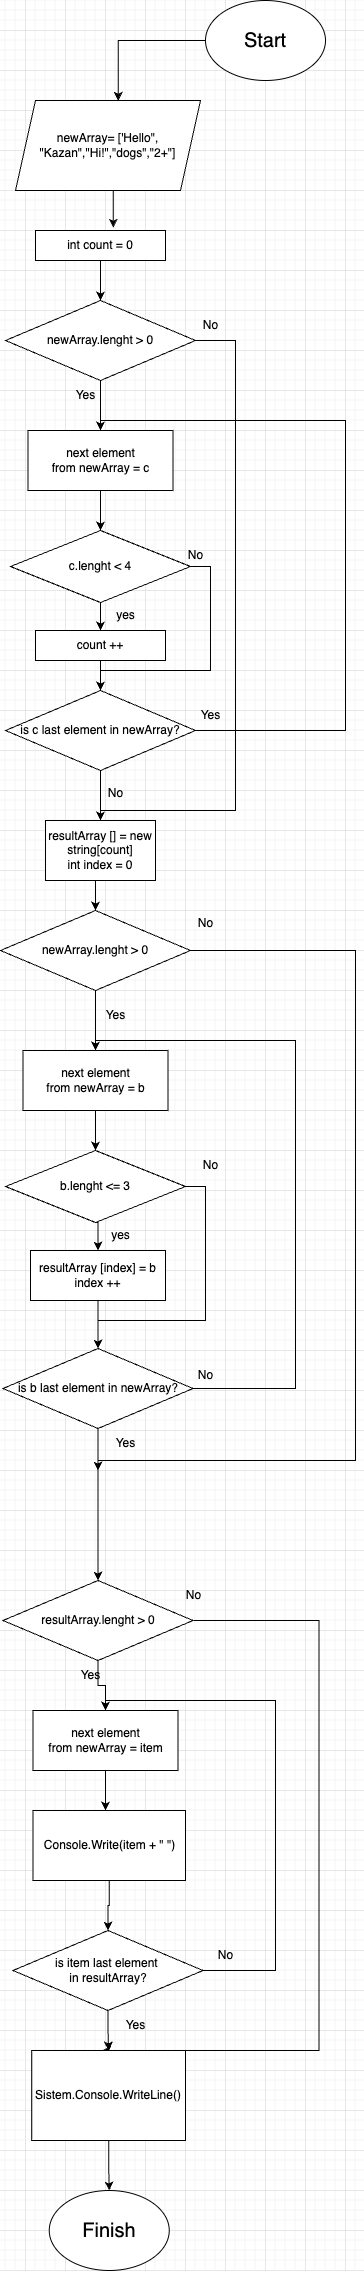

The diagram above was exported from draw.io. Its source (the exported page's mxGraphModel, read from the mxfile embedded in the PNG):
<mxGraphModel dx="633" dy="1840" grid="1" gridSize="10" guides="1" tooltips="1" connect="1" arrows="1" fold="1" page="1" pageScale="1" pageWidth="850" pageHeight="1100" math="0" shadow="0">
  <root>
    <mxCell id="0" />
    <mxCell id="1" parent="0" />
    <mxCell id="Xknb-bDnjg81MfqecqXW-1" value="&lt;font style=&quot;font-size: 20px;&quot;&gt;Start&lt;/font&gt;" style="ellipse;whiteSpace=wrap;html=1;" vertex="1" parent="1">
      <mxGeometry x="340" y="-990" width="120" height="80" as="geometry" />
    </mxCell>
    <mxCell id="Xknb-bDnjg81MfqecqXW-2" value="&lt;font style=&quot;font-size: 20px;&quot;&gt;Finish&lt;/font&gt;" style="ellipse;whiteSpace=wrap;html=1;" vertex="1" parent="1">
      <mxGeometry x="183.75" y="1200" width="120" height="80" as="geometry" />
    </mxCell>
    <mxCell id="Xknb-bDnjg81MfqecqXW-3" value="newArray= ['Hello&quot;, &quot;Kazan&quot;,&quot;Hi!&quot;,&quot;dogs&quot;,&quot;2+&quot;&lt;span style=&quot;background-color: initial;&quot;&gt;]&lt;/span&gt;" style="shape=parallelogram;perimeter=parallelogramPerimeter;whiteSpace=wrap;html=1;fixedSize=1;" vertex="1" parent="1">
      <mxGeometry x="150" y="-890" width="185" height="90" as="geometry" />
    </mxCell>
    <mxCell id="Xknb-bDnjg81MfqecqXW-4" style="edgeStyle=orthogonalEdgeStyle;rounded=0;orthogonalLoop=1;jettySize=auto;html=1;entryX=0.5;entryY=0;entryDx=0;entryDy=0;" edge="1" parent="1" source="Xknb-bDnjg81MfqecqXW-5" target="Xknb-bDnjg81MfqecqXW-8">
      <mxGeometry relative="1" as="geometry" />
    </mxCell>
    <mxCell id="Xknb-bDnjg81MfqecqXW-5" value="int count = 0" style="rounded=0;whiteSpace=wrap;html=1;" vertex="1" parent="1">
      <mxGeometry x="170" y="-760" width="130" height="30" as="geometry" />
    </mxCell>
    <mxCell id="Xknb-bDnjg81MfqecqXW-6" style="edgeStyle=orthogonalEdgeStyle;rounded=0;orthogonalLoop=1;jettySize=auto;html=1;exitX=0.5;exitY=1;exitDx=0;exitDy=0;entryX=0.5;entryY=0;entryDx=0;entryDy=0;" edge="1" parent="1" source="Xknb-bDnjg81MfqecqXW-8" target="Xknb-bDnjg81MfqecqXW-10">
      <mxGeometry relative="1" as="geometry" />
    </mxCell>
    <mxCell id="Xknb-bDnjg81MfqecqXW-7" style="edgeStyle=orthogonalEdgeStyle;rounded=0;orthogonalLoop=1;jettySize=auto;html=1;exitX=1;exitY=0.5;exitDx=0;exitDy=0;entryX=0.5;entryY=0;entryDx=0;entryDy=0;" edge="1" parent="1" source="Xknb-bDnjg81MfqecqXW-8" target="Xknb-bDnjg81MfqecqXW-14">
      <mxGeometry relative="1" as="geometry">
        <Array as="points">
          <mxPoint x="370" y="-650" />
          <mxPoint x="370" y="-180" />
          <mxPoint x="235" y="-180" />
        </Array>
      </mxGeometry>
    </mxCell>
    <mxCell id="Xknb-bDnjg81MfqecqXW-8" value="newArray.lenght &amp;gt; 0" style="rhombus;whiteSpace=wrap;html=1;" vertex="1" parent="1">
      <mxGeometry x="140" y="-690" width="190" height="80" as="geometry" />
    </mxCell>
    <mxCell id="Xknb-bDnjg81MfqecqXW-9" style="edgeStyle=orthogonalEdgeStyle;rounded=0;orthogonalLoop=1;jettySize=auto;html=1;entryX=0.5;entryY=0;entryDx=0;entryDy=0;" edge="1" parent="1" source="Xknb-bDnjg81MfqecqXW-10" target="Xknb-bDnjg81MfqecqXW-17">
      <mxGeometry relative="1" as="geometry" />
    </mxCell>
    <mxCell id="Xknb-bDnjg81MfqecqXW-10" value="next element&lt;div&gt;from newArray&amp;nbsp;= c&lt;/div&gt;" style="rounded=0;whiteSpace=wrap;html=1;" vertex="1" parent="1">
      <mxGeometry x="162.5" y="-560" width="145" height="60" as="geometry" />
    </mxCell>
    <mxCell id="Xknb-bDnjg81MfqecqXW-11" style="edgeStyle=orthogonalEdgeStyle;rounded=0;orthogonalLoop=1;jettySize=auto;html=1;entryX=0.5;entryY=0;entryDx=0;entryDy=0;" edge="1" parent="1" source="Xknb-bDnjg81MfqecqXW-13" target="Xknb-bDnjg81MfqecqXW-14">
      <mxGeometry relative="1" as="geometry" />
    </mxCell>
    <mxCell id="Xknb-bDnjg81MfqecqXW-12" style="edgeStyle=orthogonalEdgeStyle;rounded=0;orthogonalLoop=1;jettySize=auto;html=1;exitX=1;exitY=0.5;exitDx=0;exitDy=0;entryX=0.5;entryY=0;entryDx=0;entryDy=0;" edge="1" parent="1" source="Xknb-bDnjg81MfqecqXW-13" target="Xknb-bDnjg81MfqecqXW-10">
      <mxGeometry relative="1" as="geometry">
        <Array as="points">
          <mxPoint x="480" y="-260" />
          <mxPoint x="480" y="-570" />
          <mxPoint x="235" y="-570" />
        </Array>
      </mxGeometry>
    </mxCell>
    <mxCell id="Xknb-bDnjg81MfqecqXW-13" value="is c last element in newArray?" style="rhombus;whiteSpace=wrap;html=1;" vertex="1" parent="1">
      <mxGeometry x="140" y="-300" width="190" height="80" as="geometry" />
    </mxCell>
    <mxCell id="Xknb-bDnjg81MfqecqXW-47" style="edgeStyle=orthogonalEdgeStyle;rounded=0;orthogonalLoop=1;jettySize=auto;html=1;exitX=0.5;exitY=1;exitDx=0;exitDy=0;entryX=0.5;entryY=0;entryDx=0;entryDy=0;" edge="1" parent="1" source="Xknb-bDnjg81MfqecqXW-14" target="Xknb-bDnjg81MfqecqXW-30">
      <mxGeometry relative="1" as="geometry" />
    </mxCell>
    <mxCell id="Xknb-bDnjg81MfqecqXW-14" value="resultArray []&amp;nbsp;&lt;span style=&quot;background-color: initial;&quot;&gt;= new string[count]&lt;/span&gt;&lt;div&gt;&lt;span style=&quot;background-color: initial;&quot;&gt;int index = 0&lt;/span&gt;&lt;/div&gt;" style="rounded=0;whiteSpace=wrap;html=1;" vertex="1" parent="1">
      <mxGeometry x="180" y="-170" width="110" height="60" as="geometry" />
    </mxCell>
    <mxCell id="Xknb-bDnjg81MfqecqXW-15" style="edgeStyle=orthogonalEdgeStyle;rounded=0;orthogonalLoop=1;jettySize=auto;html=1;exitX=0.5;exitY=1;exitDx=0;exitDy=0;entryX=0.5;entryY=0;entryDx=0;entryDy=0;" edge="1" parent="1" source="Xknb-bDnjg81MfqecqXW-17" target="Xknb-bDnjg81MfqecqXW-25">
      <mxGeometry relative="1" as="geometry" />
    </mxCell>
    <mxCell id="Xknb-bDnjg81MfqecqXW-16" style="edgeStyle=orthogonalEdgeStyle;rounded=0;orthogonalLoop=1;jettySize=auto;html=1;exitX=1;exitY=0.5;exitDx=0;exitDy=0;entryX=0.5;entryY=0;entryDx=0;entryDy=0;" edge="1" parent="1" source="Xknb-bDnjg81MfqecqXW-17" target="Xknb-bDnjg81MfqecqXW-13">
      <mxGeometry relative="1" as="geometry">
        <Array as="points">
          <mxPoint x="345" y="-424" />
          <mxPoint x="345" y="-320" />
          <mxPoint x="235" y="-320" />
        </Array>
      </mxGeometry>
    </mxCell>
    <mxCell id="Xknb-bDnjg81MfqecqXW-17" value="c.lenght &amp;lt; 4" style="rhombus;whiteSpace=wrap;html=1;" vertex="1" parent="1">
      <mxGeometry x="145" y="-460" width="180" height="72" as="geometry" />
    </mxCell>
    <mxCell id="Xknb-bDnjg81MfqecqXW-18" style="edgeStyle=orthogonalEdgeStyle;rounded=0;orthogonalLoop=1;jettySize=auto;html=1;exitX=0;exitY=0.5;exitDx=0;exitDy=0;entryX=0.555;entryY=0.003;entryDx=0;entryDy=0;entryPerimeter=0;" edge="1" parent="1" source="Xknb-bDnjg81MfqecqXW-1" target="Xknb-bDnjg81MfqecqXW-3">
      <mxGeometry relative="1" as="geometry" />
    </mxCell>
    <mxCell id="Xknb-bDnjg81MfqecqXW-19" style="edgeStyle=orthogonalEdgeStyle;rounded=0;orthogonalLoop=1;jettySize=auto;html=1;exitX=0.5;exitY=1;exitDx=0;exitDy=0;entryX=0.598;entryY=-0.095;entryDx=0;entryDy=0;entryPerimeter=0;" edge="1" parent="1" source="Xknb-bDnjg81MfqecqXW-3" target="Xknb-bDnjg81MfqecqXW-5">
      <mxGeometry relative="1" as="geometry" />
    </mxCell>
    <mxCell id="Xknb-bDnjg81MfqecqXW-20" value="Yes" style="text;html=1;align=center;verticalAlign=middle;resizable=0;points=[];autosize=1;strokeColor=none;fillColor=none;" vertex="1" parent="1">
      <mxGeometry x="200" y="-610" width="40" height="30" as="geometry" />
    </mxCell>
    <mxCell id="Xknb-bDnjg81MfqecqXW-21" value="No" style="text;html=1;align=center;verticalAlign=middle;resizable=0;points=[];autosize=1;strokeColor=none;fillColor=none;" vertex="1" parent="1">
      <mxGeometry x="310" y="-450" width="40" height="30" as="geometry" />
    </mxCell>
    <mxCell id="Xknb-bDnjg81MfqecqXW-22" value="Yes" style="text;html=1;align=center;verticalAlign=middle;resizable=0;points=[];autosize=1;strokeColor=none;fillColor=none;" vertex="1" parent="1">
      <mxGeometry x="325" y="-290" width="40" height="30" as="geometry" />
    </mxCell>
    <mxCell id="Xknb-bDnjg81MfqecqXW-23" value="No" style="text;html=1;align=center;verticalAlign=middle;resizable=0;points=[];autosize=1;strokeColor=none;fillColor=none;" vertex="1" parent="1">
      <mxGeometry x="325" y="-680" width="40" height="30" as="geometry" />
    </mxCell>
    <mxCell id="Xknb-bDnjg81MfqecqXW-24" style="edgeStyle=orthogonalEdgeStyle;rounded=0;orthogonalLoop=1;jettySize=auto;html=1;exitX=0.5;exitY=1;exitDx=0;exitDy=0;" edge="1" parent="1" source="Xknb-bDnjg81MfqecqXW-25">
      <mxGeometry relative="1" as="geometry">
        <mxPoint x="235" y="-300" as="targetPoint" />
      </mxGeometry>
    </mxCell>
    <mxCell id="Xknb-bDnjg81MfqecqXW-25" value="count ++" style="rounded=0;whiteSpace=wrap;html=1;" vertex="1" parent="1">
      <mxGeometry x="170" y="-360" width="130" height="30" as="geometry" />
    </mxCell>
    <mxCell id="Xknb-bDnjg81MfqecqXW-26" value="yes" style="text;html=1;align=center;verticalAlign=middle;resizable=0;points=[];autosize=1;strokeColor=none;fillColor=none;" vertex="1" parent="1">
      <mxGeometry x="240" y="-390" width="40" height="30" as="geometry" />
    </mxCell>
    <mxCell id="Xknb-bDnjg81MfqecqXW-27" value="No" style="text;html=1;align=center;verticalAlign=middle;resizable=0;points=[];autosize=1;strokeColor=none;fillColor=none;" vertex="1" parent="1">
      <mxGeometry x="230" y="-212" width="40" height="30" as="geometry" />
    </mxCell>
    <mxCell id="Xknb-bDnjg81MfqecqXW-28" style="edgeStyle=orthogonalEdgeStyle;rounded=0;orthogonalLoop=1;jettySize=auto;html=1;exitX=0.5;exitY=1;exitDx=0;exitDy=0;entryX=0.5;entryY=0;entryDx=0;entryDy=0;" edge="1" parent="1" source="Xknb-bDnjg81MfqecqXW-30" target="Xknb-bDnjg81MfqecqXW-32">
      <mxGeometry relative="1" as="geometry" />
    </mxCell>
    <mxCell id="Xknb-bDnjg81MfqecqXW-52" style="edgeStyle=orthogonalEdgeStyle;rounded=0;orthogonalLoop=1;jettySize=auto;html=1;exitX=1;exitY=0.5;exitDx=0;exitDy=0;entryX=0.5;entryY=0;entryDx=0;entryDy=0;" edge="1" parent="1" source="Xknb-bDnjg81MfqecqXW-30">
      <mxGeometry relative="1" as="geometry">
        <mxPoint x="232.5" y="480" as="targetPoint" />
        <Array as="points">
          <mxPoint x="490" y="-40" />
          <mxPoint x="490" y="470" />
        </Array>
      </mxGeometry>
    </mxCell>
    <mxCell id="Xknb-bDnjg81MfqecqXW-30" value="newArray.lenght &amp;gt; 0" style="rhombus;whiteSpace=wrap;html=1;" vertex="1" parent="1">
      <mxGeometry x="135" y="-80" width="190" height="80" as="geometry" />
    </mxCell>
    <mxCell id="Xknb-bDnjg81MfqecqXW-31" style="edgeStyle=orthogonalEdgeStyle;rounded=0;orthogonalLoop=1;jettySize=auto;html=1;entryX=0.5;entryY=0;entryDx=0;entryDy=0;" edge="1" parent="1" source="Xknb-bDnjg81MfqecqXW-32" target="Xknb-bDnjg81MfqecqXW-38">
      <mxGeometry relative="1" as="geometry" />
    </mxCell>
    <mxCell id="Xknb-bDnjg81MfqecqXW-32" value="next element&lt;div&gt;from newArray = b&lt;/div&gt;" style="rounded=0;whiteSpace=wrap;html=1;" vertex="1" parent="1">
      <mxGeometry x="157.5" y="60" width="145" height="60" as="geometry" />
    </mxCell>
    <mxCell id="Xknb-bDnjg81MfqecqXW-33" style="edgeStyle=orthogonalEdgeStyle;rounded=0;orthogonalLoop=1;jettySize=auto;html=1;entryX=0.5;entryY=0;entryDx=0;entryDy=0;" edge="1" parent="1" source="Xknb-bDnjg81MfqecqXW-34" target="Xknb-bDnjg81MfqecqXW-56">
      <mxGeometry relative="1" as="geometry">
        <mxPoint x="232.5" y="480" as="targetPoint" />
      </mxGeometry>
    </mxCell>
    <mxCell id="Xknb-bDnjg81MfqecqXW-50" style="edgeStyle=orthogonalEdgeStyle;rounded=0;orthogonalLoop=1;jettySize=auto;html=1;exitX=1;exitY=0.5;exitDx=0;exitDy=0;entryX=0.5;entryY=0;entryDx=0;entryDy=0;" edge="1" parent="1" source="Xknb-bDnjg81MfqecqXW-34" target="Xknb-bDnjg81MfqecqXW-32">
      <mxGeometry relative="1" as="geometry">
        <Array as="points">
          <mxPoint x="430" y="398" />
          <mxPoint x="430" y="50" />
          <mxPoint x="230" y="50" />
        </Array>
      </mxGeometry>
    </mxCell>
    <mxCell id="Xknb-bDnjg81MfqecqXW-34" value="is b last element in newArray?" style="rhombus;whiteSpace=wrap;html=1;" vertex="1" parent="1">
      <mxGeometry x="137.5" y="358" width="190" height="80" as="geometry" />
    </mxCell>
    <mxCell id="Xknb-bDnjg81MfqecqXW-36" style="edgeStyle=orthogonalEdgeStyle;rounded=0;orthogonalLoop=1;jettySize=auto;html=1;exitX=0.5;exitY=1;exitDx=0;exitDy=0;entryX=0.5;entryY=0;entryDx=0;entryDy=0;" edge="1" parent="1" source="Xknb-bDnjg81MfqecqXW-38" target="Xknb-bDnjg81MfqecqXW-44">
      <mxGeometry relative="1" as="geometry" />
    </mxCell>
    <mxCell id="Xknb-bDnjg81MfqecqXW-49" style="edgeStyle=orthogonalEdgeStyle;rounded=0;orthogonalLoop=1;jettySize=auto;html=1;exitX=1;exitY=0.5;exitDx=0;exitDy=0;entryX=0.5;entryY=0;entryDx=0;entryDy=0;" edge="1" parent="1" source="Xknb-bDnjg81MfqecqXW-38" target="Xknb-bDnjg81MfqecqXW-34">
      <mxGeometry relative="1" as="geometry">
        <Array as="points">
          <mxPoint x="340" y="196" />
          <mxPoint x="340" y="330" />
          <mxPoint x="233" y="330" />
        </Array>
      </mxGeometry>
    </mxCell>
    <mxCell id="Xknb-bDnjg81MfqecqXW-38" value="b.lenght &amp;lt;= 3" style="rhombus;whiteSpace=wrap;html=1;" vertex="1" parent="1">
      <mxGeometry x="140" y="160" width="180" height="72" as="geometry" />
    </mxCell>
    <mxCell id="Xknb-bDnjg81MfqecqXW-39" value="Yes" style="text;html=1;align=center;verticalAlign=middle;resizable=0;points=[];autosize=1;strokeColor=none;fillColor=none;" vertex="1" parent="1">
      <mxGeometry x="230" y="10" width="40" height="30" as="geometry" />
    </mxCell>
    <mxCell id="Xknb-bDnjg81MfqecqXW-40" value="No" style="text;html=1;align=center;verticalAlign=middle;resizable=0;points=[];autosize=1;strokeColor=none;fillColor=none;" vertex="1" parent="1">
      <mxGeometry x="325" y="160" width="40" height="30" as="geometry" />
    </mxCell>
    <mxCell id="Xknb-bDnjg81MfqecqXW-41" value="Yes" style="text;html=1;align=center;verticalAlign=middle;resizable=0;points=[];autosize=1;strokeColor=none;fillColor=none;" vertex="1" parent="1">
      <mxGeometry x="240" y="438" width="40" height="30" as="geometry" />
    </mxCell>
    <mxCell id="Xknb-bDnjg81MfqecqXW-43" style="edgeStyle=orthogonalEdgeStyle;rounded=0;orthogonalLoop=1;jettySize=auto;html=1;exitX=0.5;exitY=1;exitDx=0;exitDy=0;entryX=0.5;entryY=0;entryDx=0;entryDy=0;" edge="1" parent="1" source="Xknb-bDnjg81MfqecqXW-44" target="Xknb-bDnjg81MfqecqXW-34">
      <mxGeometry relative="1" as="geometry">
        <mxPoint x="230" y="320" as="targetPoint" />
      </mxGeometry>
    </mxCell>
    <mxCell id="Xknb-bDnjg81MfqecqXW-44" value="resultArray [index] = b&lt;div&gt;index ++&lt;/div&gt;" style="rounded=0;whiteSpace=wrap;html=1;" vertex="1" parent="1">
      <mxGeometry x="165" y="260" width="135" height="50" as="geometry" />
    </mxCell>
    <mxCell id="Xknb-bDnjg81MfqecqXW-45" value="yes" style="text;html=1;align=center;verticalAlign=middle;resizable=0;points=[];autosize=1;strokeColor=none;fillColor=none;" vertex="1" parent="1">
      <mxGeometry x="235" y="230" width="40" height="30" as="geometry" />
    </mxCell>
    <mxCell id="Xknb-bDnjg81MfqecqXW-46" value="No" style="text;html=1;align=center;verticalAlign=middle;resizable=0;points=[];autosize=1;strokeColor=none;fillColor=none;" vertex="1" parent="1">
      <mxGeometry x="320" y="370" width="40" height="30" as="geometry" />
    </mxCell>
    <mxCell id="Xknb-bDnjg81MfqecqXW-53" value="No" style="text;html=1;align=center;verticalAlign=middle;resizable=0;points=[];autosize=1;strokeColor=none;fillColor=none;" vertex="1" parent="1">
      <mxGeometry x="320" y="-82" width="40" height="30" as="geometry" />
    </mxCell>
    <mxCell id="Xknb-bDnjg81MfqecqXW-54" style="edgeStyle=orthogonalEdgeStyle;rounded=0;orthogonalLoop=1;jettySize=auto;html=1;exitX=0.5;exitY=1;exitDx=0;exitDy=0;entryX=0.5;entryY=0;entryDx=0;entryDy=0;" edge="1" parent="1" source="Xknb-bDnjg81MfqecqXW-56" target="Xknb-bDnjg81MfqecqXW-58">
      <mxGeometry relative="1" as="geometry" />
    </mxCell>
    <mxCell id="Xknb-bDnjg81MfqecqXW-77" style="edgeStyle=orthogonalEdgeStyle;rounded=0;orthogonalLoop=1;jettySize=auto;html=1;exitX=1;exitY=0.5;exitDx=0;exitDy=0;entryX=0.5;entryY=0;entryDx=0;entryDy=0;" edge="1" parent="1">
      <mxGeometry relative="1" as="geometry">
        <mxPoint x="328.45" y="630" as="sourcePoint" />
        <mxPoint x="236.57500000000002" y="1060" as="targetPoint" />
        <Array as="points">
          <mxPoint x="453.45" y="630" />
          <mxPoint x="453.45" y="1060" />
        </Array>
      </mxGeometry>
    </mxCell>
    <mxCell id="Xknb-bDnjg81MfqecqXW-56" value="resultArray.lenght &amp;gt; 0" style="rhombus;whiteSpace=wrap;html=1;" vertex="1" parent="1">
      <mxGeometry x="137.5" y="590" width="190" height="80" as="geometry" />
    </mxCell>
    <mxCell id="Xknb-bDnjg81MfqecqXW-57" style="edgeStyle=orthogonalEdgeStyle;rounded=0;orthogonalLoop=1;jettySize=auto;html=1;entryX=0.5;entryY=0;entryDx=0;entryDy=0;" edge="1" parent="1" source="Xknb-bDnjg81MfqecqXW-58">
      <mxGeometry relative="1" as="geometry">
        <mxPoint x="240" y="820" as="targetPoint" />
      </mxGeometry>
    </mxCell>
    <mxCell id="Xknb-bDnjg81MfqecqXW-58" value="next element&lt;div&gt;from newArray&amp;nbsp;= item&lt;/div&gt;" style="rounded=0;whiteSpace=wrap;html=1;" vertex="1" parent="1">
      <mxGeometry x="167.5" y="720" width="145" height="60" as="geometry" />
    </mxCell>
    <mxCell id="Xknb-bDnjg81MfqecqXW-59" style="edgeStyle=orthogonalEdgeStyle;rounded=0;orthogonalLoop=1;jettySize=auto;html=1;entryX=0.5;entryY=0;entryDx=0;entryDy=0;" edge="1" parent="1" source="Xknb-bDnjg81MfqecqXW-60" target="Xknb-bDnjg81MfqecqXW-61">
      <mxGeometry relative="1" as="geometry" />
    </mxCell>
    <mxCell id="Xknb-bDnjg81MfqecqXW-76" style="edgeStyle=orthogonalEdgeStyle;rounded=0;orthogonalLoop=1;jettySize=auto;html=1;exitX=1;exitY=0.5;exitDx=0;exitDy=0;entryX=0.5;entryY=0;entryDx=0;entryDy=0;" edge="1" parent="1" source="Xknb-bDnjg81MfqecqXW-60" target="Xknb-bDnjg81MfqecqXW-58">
      <mxGeometry relative="1" as="geometry">
        <Array as="points">
          <mxPoint x="410" y="980" />
          <mxPoint x="410" y="710" />
          <mxPoint x="240" y="710" />
        </Array>
      </mxGeometry>
    </mxCell>
    <mxCell id="Xknb-bDnjg81MfqecqXW-60" value="is item last element&amp;nbsp;&lt;div&gt;in resultArray?&lt;/div&gt;" style="rhombus;whiteSpace=wrap;html=1;" vertex="1" parent="1">
      <mxGeometry x="147.5" y="940" width="190" height="80" as="geometry" />
    </mxCell>
    <mxCell id="Xknb-bDnjg81MfqecqXW-78" style="edgeStyle=orthogonalEdgeStyle;rounded=0;orthogonalLoop=1;jettySize=auto;html=1;entryX=0.5;entryY=0;entryDx=0;entryDy=0;" edge="1" parent="1" source="Xknb-bDnjg81MfqecqXW-61" target="Xknb-bDnjg81MfqecqXW-2">
      <mxGeometry relative="1" as="geometry" />
    </mxCell>
    <mxCell id="Xknb-bDnjg81MfqecqXW-61" value="Sistem.Console.WriteLine()" style="rounded=0;whiteSpace=wrap;html=1;" vertex="1" parent="1">
      <mxGeometry x="166.25" y="1060" width="153.75" height="90" as="geometry" />
    </mxCell>
    <mxCell id="Xknb-bDnjg81MfqecqXW-65" value="Yes" style="text;html=1;align=center;verticalAlign=middle;resizable=0;points=[];autosize=1;strokeColor=none;fillColor=none;" vertex="1" parent="1">
      <mxGeometry x="205" y="670" width="40" height="30" as="geometry" />
    </mxCell>
    <mxCell id="Xknb-bDnjg81MfqecqXW-67" value="Yes" style="text;html=1;align=center;verticalAlign=middle;resizable=0;points=[];autosize=1;strokeColor=none;fillColor=none;" vertex="1" parent="1">
      <mxGeometry x="250" y="1020" width="40" height="30" as="geometry" />
    </mxCell>
    <mxCell id="Xknb-bDnjg81MfqecqXW-68" value="No" style="text;html=1;align=center;verticalAlign=middle;resizable=0;points=[];autosize=1;strokeColor=none;fillColor=none;" vertex="1" parent="1">
      <mxGeometry x="307.5" y="590" width="40" height="30" as="geometry" />
    </mxCell>
    <mxCell id="Xknb-bDnjg81MfqecqXW-74" style="edgeStyle=orthogonalEdgeStyle;rounded=0;orthogonalLoop=1;jettySize=auto;html=1;entryX=0.5;entryY=0;entryDx=0;entryDy=0;" edge="1" parent="1" source="Xknb-bDnjg81MfqecqXW-70" target="Xknb-bDnjg81MfqecqXW-60">
      <mxGeometry relative="1" as="geometry" />
    </mxCell>
    <mxCell id="Xknb-bDnjg81MfqecqXW-70" value="Console.Write(item + &quot; &quot;)" style="rounded=0;whiteSpace=wrap;html=1;" vertex="1" parent="1">
      <mxGeometry x="167.5" y="820" width="152.5" height="70" as="geometry" />
    </mxCell>
    <mxCell id="Xknb-bDnjg81MfqecqXW-72" value="No" style="text;html=1;align=center;verticalAlign=middle;resizable=0;points=[];autosize=1;strokeColor=none;fillColor=none;" vertex="1" parent="1">
      <mxGeometry x="340" y="950" width="40" height="30" as="geometry" />
    </mxCell>
  </root>
</mxGraphModel>